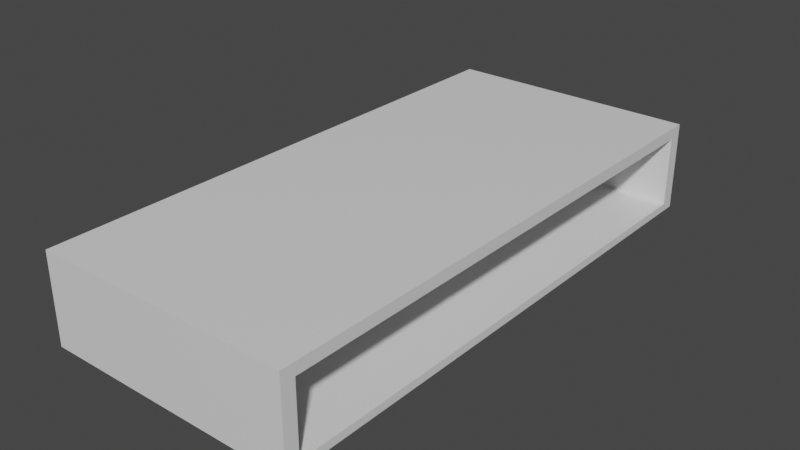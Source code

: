 # Source: TV_Stand.blend  (saved by Blender 2.93.21; exported with 4.5.12 LTS)
import bpy
from mathutils import Matrix  # noqa: F401  (used for matrix-valued properties, if any)

bpy.ops.wm.read_factory_settings(use_empty=True)
scene = bpy.context.scene
scene.name = 'Scene'

# ---- collections
col_collection = bpy.data.collections.new('Collection'); scene.collection.children.link(col_collection)

# ---- materials (node trees are filled in below, after node groups)
mat_material = bpy.data.materials.new('Material')
mat_material.alpha_threshold = 0.0
mat_material.use_transparent_shadow = False
mat_material.line_color = (0.0, 0.0, 0.0, 1.0)

# ---- material node trees
mat_material.use_nodes = True; mat_material.node_tree.nodes.clear()
_N = mat_material.node_tree.nodes; _L = mat_material.node_tree.links
n0 = _N.new('ShaderNodeOutputMaterial'); n0.name = 'Material Output'; n0.location = (300, 300)
n1 = _N.new('ShaderNodeBsdfPrincipled'); n1.name = 'Principled BSDF'; n1.location = (10, 300)
n1.distribution = 'GGX'
n1.subsurface_method = 'BURLEY'
n1.inputs[2].default_value = 0.4
n1.inputs[3].default_value = 1.45
n1.inputs[27].default_value = (0.0, 0.0, 0.0, 1.0)
n1.inputs[28].default_value = 1.0
_L.new(n1.outputs[0], n0.inputs[0])
n0.is_active_output = True

# ---- world
world_world = bpy.data.worlds.new('World'); scene.world = world_world
world_world.use_nodes = True; world_world.node_tree.nodes.clear()
_N = world_world.node_tree.nodes; _L = world_world.node_tree.links
n0 = _N.new('ShaderNodeOutputWorld'); n0.name = 'World Output'; n0.location = (300, 300)
n1 = _N.new('ShaderNodeBackground'); n1.name = 'Background'; n1.location = (10, 300)
n1.inputs[0].default_value = (0.05088, 0.05088, 0.05088, 1.0)
_L.new(n1.outputs[0], n0.inputs[0])
n0.is_active_output = True
world_world.color = (0.05088, 0.05088, 0.05088)
world_world.use_sun_shadow = False
world_world.sun_shadow_jitter_overblur = 0.0

# ---- meshes
me_cube = bpy.data.meshes.new('Cube')
me_cube.from_pydata([(9.648, -20.7, 0.2949), (9.648, -20.7, -0.2949), (9.648, 20.7, 0.2949), (9.648, 20.7, -0.2949), (-9.648, -20.7, 0.2949), (-9.648, -20.7, -0.2949), (-9.648, 20.7, 0.2949), (-9.648, 20.7, -0.2949), (-9.648, -19.66, -0.2949), (9.648, -19.66, 0.2949), (-9.648, -19.66, 0.2949), (9.648, -19.66, -0.2949), (-9.648, 19.66, -0.2949), (9.648, 19.66, 0.2949), (-9.648, 19.66, 0.2949), (9.648, 19.66, -0.2949), (9.648, 20.7, 5.566), (-9.648, 20.7, 5.566), (9.648, 19.66, 5.566), (-9.648, -19.66, 5.566), (-9.648, -20.7, 5.566), (9.648, -20.7, 5.566), (9.648, -19.66, 5.566), (-9.648, 19.66, 5.566), (9.648, 20.7, 6.438), (-9.648, 20.7, 6.438), (9.648, 19.66, 6.438), (-9.648, -19.66, 6.438), (-9.648, -20.7, 6.438), (9.648, -20.7, 6.438), (9.648, -19.66, 6.438), (-9.648, 19.66, 6.438), (-9.648, -0.1026, 5.566), (9.648, 0.1026, 5.566), (-9.648, -0.1026, 6.438), (9.648, 0.1026, 6.438)], [], [(4, 20, 19, 10), (3, 7, 6, 2), (8, 5, 4, 10), (12, 7, 3, 15), (15, 3, 2, 13), (5, 1, 0, 4), (1, 11, 9, 0), (5, 8, 11, 1), (12, 8, 10, 14), (14, 23, 17, 6), (7, 12, 14, 6), (11, 15, 13, 9), (8, 12, 15, 11), (9, 13, 14, 10), (21, 29, 28, 20), (22, 33, 35, 30), (2, 16, 18, 13), (13, 18, 23, 14), (0, 21, 20, 4), (10, 19, 22, 9), (6, 17, 16, 2), (9, 22, 21, 0), (26, 24, 25, 31), (29, 30, 27, 28), (16, 24, 26, 18), (23, 31, 25, 17), (22, 30, 29, 21), (20, 28, 27, 19), (17, 25, 24, 16), (26, 35, 33, 18), (32, 34, 35, 33), (23, 32, 34, 31), (18, 33, 32, 23), (19, 32, 33, 22), (27, 34, 32, 19), (31, 34, 35, 26), (30, 35, 34, 27)])
_uv = me_cube.uv_layers.new(name='UVMap')
_uv.uv.foreach_set('vector', [0.625, 0.25, 0.625, 0.25, 0.625, 0.2421, 0.625, 0.2421, 0.375, 0.75, 0.375, 1.0, 0.625, 1.0, 0.625, 0.75, 0.375, 0.2421, 0.375, 0.25, 0.625, 0.25, 0.625, 0.2421, 0.125, 0.7409, 0.125, 0.75, 0.375, 0.75, 0.375, 0.7409, 0.375, 0.7409, 0.375, 0.75, 0.625, 0.75, 0.625, 0.7409, 0.375, 0.25, 0.375, 0.5, 0.625, 0.5, 0.625, 0.25, 0.375, 0.5, 0.375, 0.5079, 0.625, 0.5079, 0.625, 0.5, 0.125, 0.5, 0.125, 0.5079, 0.375, 0.5079, 0.375, 0.5, 0.375, 0.009126, 0.375, 0.2421, 0.625, 0.2421, 0.625, 0.009126, 0.625, 0.009126, 0.625, 0.009126, 0.625, 0.0, 0.625, 0.0, 0.375, 0.0, 0.375, 0.009126, 0.625, 0.009126, 0.625, 0.0, 0.375, 0.5079, 0.375, 0.7409, 0.625, 0.7409, 0.625, 0.5079, 0.125, 0.5079, 0.125, 0.7409, 0.375, 0.7409, 0.375, 0.5079, 0.625, 0.5079, 0.625, 0.7409, 0.875, 0.7409, 0.875, 0.5079, 0.625, 0.5, 0.625, 0.5, 0.625, 0.25, 0.625, 0.25, 0.625, 0.5079, 0.625, 0.5079, 0.625, 0.5079, 0.625, 0.5079, 0.625, 0.75, 0.625, 0.75, 0.625, 0.7409, 0.625, 0.7409, 0.625, 0.7409, 0.625, 0.7409, 0.875, 0.7409, 0.875, 0.7409, 0.625, 0.5, 0.625, 0.5, 0.625, 0.25, 0.625, 0.25, 0.875, 0.5079, 0.875, 0.5079, 0.625, 0.5079, 0.625, 0.5079, 0.625, 1.0, 0.625, 1.0, 0.625, 0.75, 0.625, 0.75, 0.625, 0.5079, 0.625, 0.5079, 0.625, 0.5, 0.625, 0.5, 0.625, 0.7409, 0.625, 0.75, 0.875, 0.75, 0.875, 0.7409, 0.625, 0.5, 0.625, 0.5079, 0.875, 0.5079, 0.875, 0.5, 0.625, 0.75, 0.625, 0.75, 0.625, 0.7409, 0.625, 0.7409, 0.625, 0.009126, 0.625, 0.009126, 0.625, 0.0, 0.625, 0.0, 0.625, 0.5079, 0.625, 0.5079, 0.625, 0.5, 0.625, 0.5, 0.625, 0.25, 0.625, 0.25, 0.625, 0.2421, 0.625, 0.2421, 0.625, 1.0, 0.625, 1.0, 0.625, 0.75, 0.625, 0.75, 0.625, 0.7409, 0.625, 0.7409, 0.625, 0.7409, 0.625, 0.7409, 0.875, 0.5079, 0.875, 0.5079, 0.625, 0.5079, 0.625, 0.5079, 0.625, 0.009126, 0.625, 0.009126, 0.625, 0.009126, 0.625, 0.009126, 0.625, 0.7409, 0.625, 0.7409, 0.875, 0.7409, 0.875, 0.7409, 0.875, 0.5079, 0.875, 0.5079, 0.625, 0.5079, 0.625, 0.5079, 0.625, 0.2421, 0.625, 0.2421, 0.625, 0.2421, 0.625, 0.2421, 0.875, 0.7409, 0.875, 0.7409, 0.625, 0.7409, 0.625, 0.7409, 0.625, 0.5079, 0.625, 0.5079, 0.875, 0.5079, 0.875, 0.5079])
me_cube.materials.append(mat_material)
me_cube.use_remesh_preserve_volume = False
me_cube.use_remesh_preserve_attributes = False
me_cube.use_mirror_vertex_groups = False
me_cube.update()

# ---- objects
ob_cube = bpy.data.objects.new('Cube', me_cube)

# ---- transforms, parenting, visibility, modifiers, constraints
ob_cube.location = (0.0, 0.0, 0.0)
ob_cube.lock_rotations_4d = False
ob_cube.empty_display_type = 'ARROWS'
ob_cube.lineart.crease_threshold = 0.0

# ---- collection membership
col_collection.objects.link(ob_cube)

# ---- scene / render settings (as saved in the file)
scene.frame_start = 1; scene.frame_end = 250; scene.frame_set(1)
scene.render.engine = 'BLENDER_EEVEE_NEXT'
scene.cycles.use_denoising = False
scene.cycles.samples = 128
scene.cycles.sampling_pattern = 'TABULATED_SOBOL'
scene.cycles.use_adaptive_sampling = False
scene.cycles.use_light_tree = False
scene.view_settings.view_transform = 'Filmic'
bpy.context.view_layer.update()

# ---- added for rendering (the .blend has no active camera and no usable light): camera, sun
cam_auto = bpy.data.cameras.new('AutoCamera')
cam_auto.lens = 50.0
cam_auto.sensor_width = 36.0
cam_auto.clip_end = 1000.0
ob_auto_camera = bpy.data.objects.new('AutoCamera', cam_auto)
scene.collection.objects.link(ob_auto_camera)
ob_auto_camera.location = (42.7168, -51.2601, 37.2449)
ob_auto_camera.rotation_euler = (1.09748, -7.21219e-08, 0.694738)
scene.camera = ob_auto_camera
light_auto_sun = bpy.data.lights.new('AutoSun', 'SUN')
light_auto_sun.energy = 3.0
light_auto_sun.angle = 0.0523599
ob_auto_sun = bpy.data.objects.new('AutoSun', light_auto_sun)
scene.collection.objects.link(ob_auto_sun)
ob_auto_sun.rotation_euler = (0.872665, 0.174533, 0.523599)
bpy.context.view_layer.update()
